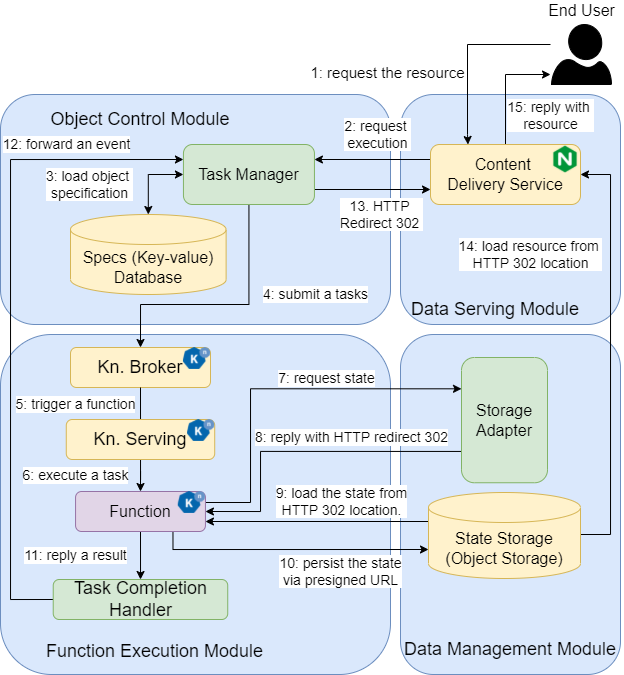

The diagram above was exported from draw.io. Its source (the exported page's mxGraphModel, read from the mxfile embedded in the PNG):
<mxGraphModel dx="593" dy="1540" grid="1" gridSize="10" guides="1" tooltips="1" connect="1" arrows="1" fold="1" page="1" pageScale="1" pageWidth="827" pageHeight="1169" math="0" shadow="0">
  <root>
    <mxCell id="0" />
    <mxCell id="1" parent="0" />
    <mxCell id="2" value="" style="rounded=1;whiteSpace=wrap;html=1;strokeColor=#6c8ebf;fillColor=#dae8fc;" parent="1" vertex="1">
      <mxGeometry x="490" y="30" width="220" height="230" as="geometry" />
    </mxCell>
    <mxCell id="3" value="" style="rounded=1;whiteSpace=wrap;html=1;fillColor=#dae8fc;strokeColor=#6c8ebf;" parent="1" vertex="1">
      <mxGeometry x="90" y="30" width="390" height="230" as="geometry" />
    </mxCell>
    <mxCell id="4" value="" style="rounded=1;whiteSpace=wrap;html=1;strokeColor=#6c8ebf;fillColor=#dae8fc;" parent="1" vertex="1">
      <mxGeometry x="490" y="270" width="220" height="340" as="geometry" />
    </mxCell>
    <mxCell id="5" value="" style="rounded=1;whiteSpace=wrap;html=1;strokeColor=#6c8ebf;fillColor=#dae8fc;" parent="1" vertex="1">
      <mxGeometry x="90" y="270" width="390" height="340" as="geometry" />
    </mxCell>
    <mxCell id="6" value="&lt;div style=&quot;font-size: 18px;&quot;&gt;Function Execution&amp;nbsp;&lt;span style=&quot;font-size: 18px;&quot;&gt;Module&lt;/span&gt;&lt;/div&gt;" style="text;html=1;strokeColor=none;fillColor=none;align=center;verticalAlign=middle;whiteSpace=wrap;rounded=0;fontSize=18;" parent="1" vertex="1">
      <mxGeometry x="105" y="570" width="279" height="33" as="geometry" />
    </mxCell>
    <mxCell id="7" value="Data Management Module" style="text;html=1;strokeColor=none;fillColor=none;align=center;verticalAlign=middle;whiteSpace=wrap;rounded=0;fontSize=18;" parent="1" vertex="1">
      <mxGeometry x="487" y="570" width="226" height="30" as="geometry" />
    </mxCell>
    <mxCell id="8" value="&lt;font style=&quot;font-size: 18px;&quot;&gt;Object Control Module&lt;/font&gt;" style="text;html=1;strokeColor=none;fillColor=none;align=center;verticalAlign=middle;whiteSpace=wrap;rounded=0;fontSize=18;" parent="1" vertex="1">
      <mxGeometry x="105" y="40" width="250" height="30" as="geometry" />
    </mxCell>
    <mxCell id="20" style="edgeStyle=orthogonalEdgeStyle;rounded=0;orthogonalLoop=1;jettySize=auto;html=1;exitX=1;exitY=0.5;exitDx=0;exitDy=0;entryX=1;entryY=0.5;entryDx=0;entryDy=0;exitPerimeter=0;" parent="1" source="DZC0j2qi3mUQKiAy01M3-163" target="35" edge="1">
      <mxGeometry relative="1" as="geometry">
        <Array as="points">
          <mxPoint x="670" y="470" />
          <mxPoint x="700" y="470" />
          <mxPoint x="700" y="110" />
        </Array>
      </mxGeometry>
    </mxCell>
    <mxCell id="188" value="14: load resource from &lt;br style=&quot;font-size: 14px;&quot;&gt;HTTP 302 location" style="edgeLabel;html=1;align=center;verticalAlign=middle;resizable=0;points=[];fontSize=14;" parent="20" vertex="1" connectable="0">
      <mxGeometry x="0.6775" relative="1" as="geometry">
        <mxPoint x="-80" y="42" as="offset" />
      </mxGeometry>
    </mxCell>
    <mxCell id="148" style="edgeStyle=orthogonalEdgeStyle;rounded=0;orthogonalLoop=1;jettySize=auto;html=1;exitX=0;exitY=0.75;exitDx=0;exitDy=0;entryX=1;entryY=0.5;entryDx=0;entryDy=0;" parent="1" source="21" target="116" edge="1">
      <mxGeometry relative="1" as="geometry">
        <Array as="points">
          <mxPoint x="350" y="387" />
          <mxPoint x="350" y="447" />
        </Array>
      </mxGeometry>
    </mxCell>
    <mxCell id="cvvHcejA6bY98ZG1DxMP-215" value="8: reply with HTTP redirect 302" style="edgeLabel;html=1;align=center;verticalAlign=middle;resizable=0;points=[];fontSize=14;" vertex="1" connectable="0" parent="148">
      <mxGeometry x="0.0978" y="-1" relative="1" as="geometry">
        <mxPoint x="63" y="-13" as="offset" />
      </mxGeometry>
    </mxCell>
    <mxCell id="21" value="&lt;span style=&quot;font-size: 16px;&quot;&gt;Storage Adapter&lt;/span&gt;" style="rounded=1;whiteSpace=wrap;html=1;fillColor=#d5e8d4;strokeColor=#82b366;fontSize=16;" parent="1" vertex="1">
      <mxGeometry x="551" y="293" width="86" height="125.25" as="geometry" />
    </mxCell>
    <mxCell id="22" style="edgeStyle=orthogonalEdgeStyle;rounded=0;orthogonalLoop=1;jettySize=auto;html=1;exitX=0.5;exitY=1;exitDx=0;exitDy=0;entryX=0.5;entryY=0;entryDx=0;entryDy=0;" parent="1" source="24" target="95" edge="1">
      <mxGeometry relative="1" as="geometry">
        <Array as="points">
          <mxPoint x="338" y="240" />
          <mxPoint x="230" y="240" />
        </Array>
        <mxPoint x="209.6199999999999" y="185.5" as="targetPoint" />
      </mxGeometry>
    </mxCell>
    <mxCell id="173" value="4: submit a tasks" style="edgeLabel;html=1;align=center;verticalAlign=middle;resizable=0;points=[];fontSize=14;" parent="22" vertex="1" connectable="0">
      <mxGeometry x="-0.2695" y="-2" relative="1" as="geometry">
        <mxPoint x="68" y="-2" as="offset" />
      </mxGeometry>
    </mxCell>
    <mxCell id="192" style="edgeStyle=orthogonalEdgeStyle;rounded=0;orthogonalLoop=1;jettySize=auto;html=1;exitX=0;exitY=0.5;exitDx=0;exitDy=0;startArrow=classic;startFill=1;" parent="1" source="24" target="33" edge="1">
      <mxGeometry relative="1" as="geometry" />
    </mxCell>
    <mxCell id="194" value="3: load object &lt;br style=&quot;font-size: 14px;&quot;&gt;specification" style="edgeLabel;html=1;align=center;verticalAlign=middle;resizable=0;points=[];fontSize=14;" parent="192" vertex="1" connectable="0">
      <mxGeometry x="-0.2352" y="1" relative="1" as="geometry">
        <mxPoint x="-66" y="9" as="offset" />
      </mxGeometry>
    </mxCell>
    <mxCell id="193" style="edgeStyle=orthogonalEdgeStyle;rounded=0;orthogonalLoop=1;jettySize=auto;html=1;exitX=1;exitY=0.75;exitDx=0;exitDy=0;entryX=0;entryY=0.75;entryDx=0;entryDy=0;startArrow=none;startFill=0;" parent="1" source="24" target="35" edge="1">
      <mxGeometry relative="1" as="geometry" />
    </mxCell>
    <mxCell id="197" value="13. HTTP &lt;br style=&quot;font-size: 14px&quot;&gt;Redirect 302&amp;nbsp;" style="edgeLabel;html=1;align=center;verticalAlign=middle;resizable=0;points=[];fontSize=14;" parent="193" vertex="1" connectable="0">
      <mxGeometry x="-0.1894" relative="1" as="geometry">
        <mxPoint x="20" y="25" as="offset" />
      </mxGeometry>
    </mxCell>
    <mxCell id="24" value="&lt;span style=&quot;font-size: 16px;&quot;&gt;Task Manager&lt;/span&gt;" style="rounded=1;whiteSpace=wrap;html=1;fillColor=#d5e8d4;strokeColor=#82b366;fontSize=16;" parent="1" vertex="1">
      <mxGeometry x="272.94" y="80" width="131" height="60" as="geometry" />
    </mxCell>
    <mxCell id="33" value="Specs (Key-value)&lt;br style=&quot;font-size: 16px;&quot;&gt;Database" style="shape=cylinder3;whiteSpace=wrap;html=1;boundedLbl=1;backgroundOutline=1;size=15;fillColor=#fff2cc;strokeColor=#d6b656;fontSize=16;" parent="1" vertex="1">
      <mxGeometry x="160" y="150" width="155.62" height="80" as="geometry" />
    </mxCell>
    <mxCell id="34" style="edgeStyle=orthogonalEdgeStyle;rounded=0;orthogonalLoop=1;jettySize=auto;html=1;exitX=0;exitY=0.25;exitDx=0;exitDy=0;entryX=1;entryY=0.25;entryDx=0;entryDy=0;" parent="1" source="35" target="24" edge="1">
      <mxGeometry relative="1" as="geometry">
        <Array as="points" />
        <mxPoint x="400" y="95" as="targetPoint" />
      </mxGeometry>
    </mxCell>
    <mxCell id="169" value="2: request &lt;br&gt;execution" style="edgeLabel;html=1;align=center;verticalAlign=middle;resizable=0;points=[];fontSize=14;" parent="34" vertex="1" connectable="0">
      <mxGeometry x="-0.2471" y="1" relative="1" as="geometry">
        <mxPoint x="-10" y="-26" as="offset" />
      </mxGeometry>
    </mxCell>
    <mxCell id="198" style="edgeStyle=orthogonalEdgeStyle;rounded=0;orthogonalLoop=1;jettySize=auto;html=1;exitX=0.5;exitY=0;exitDx=0;exitDy=0;startArrow=none;startFill=0;" parent="1" source="35" edge="1">
      <mxGeometry relative="1" as="geometry">
        <mxPoint x="640" y="10" as="targetPoint" />
        <Array as="points">
          <mxPoint x="595" y="10" />
        </Array>
      </mxGeometry>
    </mxCell>
    <mxCell id="199" value="15: reply with &lt;br&gt;resource" style="edgeLabel;html=1;align=center;verticalAlign=middle;resizable=0;points=[];fontSize=14;" parent="198" vertex="1" connectable="0">
      <mxGeometry x="-0.7768" y="-2" relative="1" as="geometry">
        <mxPoint x="43" y="-17" as="offset" />
      </mxGeometry>
    </mxCell>
    <mxCell id="35" value="Content &lt;br&gt;Delivery Service" style="rounded=1;whiteSpace=wrap;html=1;fillColor=#fff2cc;strokeColor=#d6b656;fontSize=16;" parent="1" vertex="1">
      <mxGeometry x="520" y="80" width="150" height="60" as="geometry" />
    </mxCell>
    <mxCell id="36" value="Data Serving Module" style="text;html=1;strokeColor=none;fillColor=none;align=center;verticalAlign=middle;whiteSpace=wrap;rounded=0;fontSize=18;" parent="1" vertex="1">
      <mxGeometry x="480" y="230" width="210" height="30" as="geometry" />
    </mxCell>
    <mxCell id="41" style="edgeStyle=orthogonalEdgeStyle;rounded=0;orthogonalLoop=1;jettySize=auto;html=1;entryX=0.25;entryY=0;entryDx=0;entryDy=0;" parent="1" target="35" edge="1">
      <mxGeometry relative="1" as="geometry">
        <mxPoint x="640" y="-20" as="sourcePoint" />
        <Array as="points">
          <mxPoint x="557" y="-20" />
          <mxPoint x="557" y="70" />
          <mxPoint x="558" y="70" />
        </Array>
      </mxGeometry>
    </mxCell>
    <mxCell id="165" value="1: request the resource" style="edgeLabel;html=1;align=center;verticalAlign=middle;resizable=0;points=[];fontSize=15;" parent="41" vertex="1" connectable="0">
      <mxGeometry x="-0.1316" y="-2" relative="1" as="geometry">
        <mxPoint x="-84" y="30" as="offset" />
      </mxGeometry>
    </mxCell>
    <mxCell id="42" value="" style="verticalLabelPosition=bottom;html=1;verticalAlign=top;align=center;strokeColor=default;fillColor=#000000;shape=mxgraph.azure.user;fontFamily=Helvetica;fontSize=12;fontColor=default;" parent="1" vertex="1">
      <mxGeometry x="641" y="-40" width="60" height="60" as="geometry" />
    </mxCell>
    <mxCell id="95" value="&lt;font style=&quot;font-size: 18px&quot;&gt;Kn. Broker&lt;br style=&quot;font-size: 18px&quot;&gt;&lt;/font&gt;" style="rounded=1;whiteSpace=wrap;html=1;fillColor=#fff2cc;strokeColor=#d6b656;align=center;fontSize=18;" parent="1" vertex="1">
      <mxGeometry x="160" y="283" width="140" height="40" as="geometry" />
    </mxCell>
    <mxCell id="101" value="" style="shape=image;verticalLabelPosition=bottom;labelBackgroundColor=#ffffff;verticalAlign=top;aspect=fixed;imageAspect=0;image=https://knative.dev/docs/images/logo/rgb/knative-logo-rgb.png;" parent="1" vertex="1">
      <mxGeometry x="272.94" y="283" width="27.15" height="21.92" as="geometry" />
    </mxCell>
    <mxCell id="110" style="edgeStyle=orthogonalEdgeStyle;rounded=0;orthogonalLoop=1;jettySize=auto;html=1;entryX=0.5;entryY=0;entryDx=0;entryDy=0;fontSize=18;exitX=0.5;exitY=1;exitDx=0;exitDy=0;" parent="1" target="113" edge="1" source="95">
      <mxGeometry relative="1" as="geometry">
        <mxPoint x="208.99999999999955" y="432.5" as="sourcePoint" />
        <Array as="points">
          <mxPoint x="230" y="370" />
          <mxPoint x="230" y="370" />
        </Array>
        <mxPoint x="209.6300000000001" y="472.5" as="targetPoint" />
      </mxGeometry>
    </mxCell>
    <mxCell id="118" style="edgeStyle=orthogonalEdgeStyle;rounded=0;orthogonalLoop=1;jettySize=auto;html=1;entryX=0.5;entryY=0;entryDx=0;entryDy=0;fontSize=15;" parent="1" source="113" target="116" edge="1">
      <mxGeometry relative="1" as="geometry" />
    </mxCell>
    <mxCell id="cvvHcejA6bY98ZG1DxMP-221" value="6: execute a task" style="edgeLabel;html=1;align=center;verticalAlign=middle;resizable=0;points=[];fontSize=14;" vertex="1" connectable="0" parent="118">
      <mxGeometry x="-0.7722" y="1" relative="1" as="geometry">
        <mxPoint x="-66" y="10" as="offset" />
      </mxGeometry>
    </mxCell>
    <mxCell id="132" style="edgeStyle=orthogonalEdgeStyle;rounded=0;orthogonalLoop=1;jettySize=auto;html=1;exitX=0;exitY=0.5;exitDx=0;exitDy=0;entryX=0;entryY=0.25;entryDx=0;entryDy=0;fontSize=15;startArrow=none;startFill=0;" parent="1" source="133" target="24" edge="1">
      <mxGeometry relative="1" as="geometry">
        <mxPoint x="377.5" y="303.5" as="targetPoint" />
        <Array as="points">
          <mxPoint x="100" y="535" />
          <mxPoint x="100" y="95" />
        </Array>
      </mxGeometry>
    </mxCell>
    <mxCell id="182" value="12: forward an event" style="edgeLabel;html=1;align=center;verticalAlign=middle;resizable=0;points=[];fontSize=14;" parent="132" vertex="1" connectable="0">
      <mxGeometry x="-0.0852" y="1" relative="1" as="geometry">
        <mxPoint x="57" y="-198" as="offset" />
      </mxGeometry>
    </mxCell>
    <mxCell id="133" value="&lt;span style=&quot;font-size: 18px;&quot;&gt;Task Completion Handler&lt;/span&gt;" style="rounded=1;whiteSpace=wrap;html=1;fillColor=#d5e8d4;strokeColor=#82b366;fontSize=18;" parent="1" vertex="1">
      <mxGeometry x="142.73000000000002" y="515" width="174.51" height="40" as="geometry" />
    </mxCell>
    <mxCell id="135" style="edgeStyle=orthogonalEdgeStyle;rounded=0;orthogonalLoop=1;jettySize=auto;html=1;exitX=0.5;exitY=1;exitDx=0;exitDy=0;fontSize=15;startArrow=none;startFill=0;entryX=0.5;entryY=0;entryDx=0;entryDy=0;" parent="1" source="116" target="133" edge="1">
      <mxGeometry relative="1" as="geometry">
        <mxPoint x="185" y="620" as="targetPoint" />
        <Array as="points">
          <mxPoint x="230" y="510" />
          <mxPoint x="230" y="510" />
        </Array>
      </mxGeometry>
    </mxCell>
    <mxCell id="cvvHcejA6bY98ZG1DxMP-220" value="11: reply a result" style="edgeLabel;html=1;align=center;verticalAlign=middle;resizable=0;points=[];fontSize=14;" vertex="1" connectable="0" parent="135">
      <mxGeometry x="-0.2306" y="1" relative="1" as="geometry">
        <mxPoint x="-66" y="5" as="offset" />
      </mxGeometry>
    </mxCell>
    <mxCell id="cvvHcejA6bY98ZG1DxMP-212" style="edgeStyle=orthogonalEdgeStyle;rounded=0;orthogonalLoop=1;jettySize=auto;html=1;exitX=0;exitY=0;exitDx=0;exitDy=29;exitPerimeter=0;entryX=1;entryY=0.75;entryDx=0;entryDy=0;fontSize=14;" edge="1" parent="1" source="DZC0j2qi3mUQKiAy01M3-163" target="116">
      <mxGeometry relative="1" as="geometry" />
    </mxCell>
    <mxCell id="cvvHcejA6bY98ZG1DxMP-218" value="&lt;div&gt;9: load the state from&lt;/div&gt;&lt;div&gt;HTTP 302 location.&lt;/div&gt;" style="edgeLabel;html=1;align=center;verticalAlign=middle;resizable=0;points=[];fontSize=14;" vertex="1" connectable="0" parent="cvvHcejA6bY98ZG1DxMP-212">
      <mxGeometry x="-0.0856" y="1" relative="1" as="geometry">
        <mxPoint x="14" y="-21" as="offset" />
      </mxGeometry>
    </mxCell>
    <mxCell id="DZC0j2qi3mUQKiAy01M3-163" value="&lt;div style=&quot;font-size: 16px;&quot;&gt;&lt;font style=&quot;font-size: 16px;&quot;&gt;State Storage&lt;/font&gt;&lt;/div&gt;&lt;div style=&quot;font-size: 16px;&quot;&gt;&lt;font style=&quot;font-size: 16px;&quot;&gt;(Object Storage)&lt;/font&gt;&lt;/div&gt;" style="shape=cylinder3;whiteSpace=wrap;html=1;boundedLbl=1;backgroundOutline=1;size=15;fontFamily=Helvetica;fontSize=16;fontColor=default;align=center;strokeColor=#d6b656;fillColor=#fff2cc;" parent="1" vertex="1">
      <mxGeometry x="518" y="428" width="152" height="86" as="geometry" />
    </mxCell>
    <mxCell id="8NrG4kU9CTVJ4KtCSl5M-200" value="5: trigger a function" style="edgeLabel;html=1;align=center;verticalAlign=middle;resizable=0;points=[];fontSize=14;" parent="1" vertex="1" connectable="0">
      <mxGeometry x="165.06000000000006" y="339.9999999999999" as="geometry" />
    </mxCell>
    <mxCell id="cvvHcejA6bY98ZG1DxMP-201" value="End User" style="text;html=1;align=center;verticalAlign=middle;resizable=0;points=[];autosize=1;strokeColor=none;fillColor=none;fontSize=16;" vertex="1" parent="1">
      <mxGeometry x="631" y="-64" width="80" height="20" as="geometry" />
    </mxCell>
    <mxCell id="cvvHcejA6bY98ZG1DxMP-211" style="edgeStyle=orthogonalEdgeStyle;rounded=0;orthogonalLoop=1;jettySize=auto;html=1;exitX=1;exitY=0.25;exitDx=0;exitDy=0;entryX=0;entryY=0.25;entryDx=0;entryDy=0;fontSize=14;" edge="1" parent="1" source="116" target="21">
      <mxGeometry relative="1" as="geometry">
        <Array as="points">
          <mxPoint x="340" y="438" />
          <mxPoint x="340" y="324" />
        </Array>
      </mxGeometry>
    </mxCell>
    <mxCell id="cvvHcejA6bY98ZG1DxMP-214" value="7: request state" style="edgeLabel;html=1;align=center;verticalAlign=middle;resizable=0;points=[];fontSize=14;" vertex="1" connectable="0" parent="cvvHcejA6bY98ZG1DxMP-211">
      <mxGeometry x="0.1891" y="2" relative="1" as="geometry">
        <mxPoint x="15" y="-9" as="offset" />
      </mxGeometry>
    </mxCell>
    <mxCell id="cvvHcejA6bY98ZG1DxMP-213" style="edgeStyle=orthogonalEdgeStyle;rounded=0;orthogonalLoop=1;jettySize=auto;html=1;exitX=0.75;exitY=1;exitDx=0;exitDy=0;entryX=0;entryY=0;entryDx=0;entryDy=57;entryPerimeter=0;fontSize=14;" edge="1" parent="1" source="116" target="DZC0j2qi3mUQKiAy01M3-163">
      <mxGeometry relative="1" as="geometry">
        <Array as="points">
          <mxPoint x="263" y="485" />
        </Array>
      </mxGeometry>
    </mxCell>
    <mxCell id="cvvHcejA6bY98ZG1DxMP-219" value="&lt;div&gt;10: persist the state&lt;/div&gt;&lt;div&gt;via presigned URL&lt;/div&gt;" style="edgeLabel;html=1;align=center;verticalAlign=middle;resizable=0;points=[];fontSize=14;" vertex="1" connectable="0" parent="cvvHcejA6bY98ZG1DxMP-213">
      <mxGeometry x="0.2204" relative="1" as="geometry">
        <mxPoint x="18" y="22" as="offset" />
      </mxGeometry>
    </mxCell>
    <mxCell id="116" value="&lt;font style=&quot;font-size: 16px&quot;&gt;Function&lt;/font&gt;" style="rounded=1;whiteSpace=wrap;html=1;fillColor=#e1d5e7;strokeColor=#9673a6;" parent="1" vertex="1">
      <mxGeometry x="165.06" y="427" width="129.88" height="40" as="geometry" />
    </mxCell>
    <mxCell id="cvvHcejA6bY98ZG1DxMP-209" value="" style="shape=image;verticalLabelPosition=bottom;labelBackgroundColor=#ffffff;verticalAlign=top;aspect=fixed;imageAspect=0;image=https://knative.dev/docs/images/logo/rgb/knative-logo-rgb.png;" vertex="1" parent="1">
      <mxGeometry x="267.79" y="427" width="27.15" height="21.92" as="geometry" />
    </mxCell>
    <mxCell id="113" value="&lt;font style=&quot;font-size: 16px&quot;&gt;&lt;span style=&quot;font-size: 18px&quot;&gt;Kn. Serving&lt;/span&gt;&lt;br style=&quot;font-size: 16px&quot;&gt;&lt;/font&gt;" style="rounded=1;whiteSpace=wrap;html=1;fillColor=#fff2cc;strokeColor=#d6b656;align=center;fontSize=16;" parent="1" vertex="1">
      <mxGeometry x="155.77" y="355" width="148.44" height="40" as="geometry" />
    </mxCell>
    <mxCell id="cvvHcejA6bY98ZG1DxMP-208" value="" style="shape=image;verticalLabelPosition=bottom;labelBackgroundColor=#ffffff;verticalAlign=top;aspect=fixed;imageAspect=0;image=https://knative.dev/docs/images/logo/rgb/knative-logo-rgb.png;" vertex="1" parent="1">
      <mxGeometry x="277.06" y="355" width="27.15" height="21.92" as="geometry" />
    </mxCell>
    <mxCell id="cvvHcejA6bY98ZG1DxMP-217" value="" style="shape=image;verticalLabelPosition=bottom;labelBackgroundColor=default;verticalAlign=top;aspect=fixed;imageAspect=0;image=https://www.juliosblog.com/content/images/size/w2000/2016/06/nginx-smalllogo.png;" vertex="1" parent="1">
      <mxGeometry x="640" y="80" width="30" height="30" as="geometry" />
    </mxCell>
  </root>
</mxGraphModel>